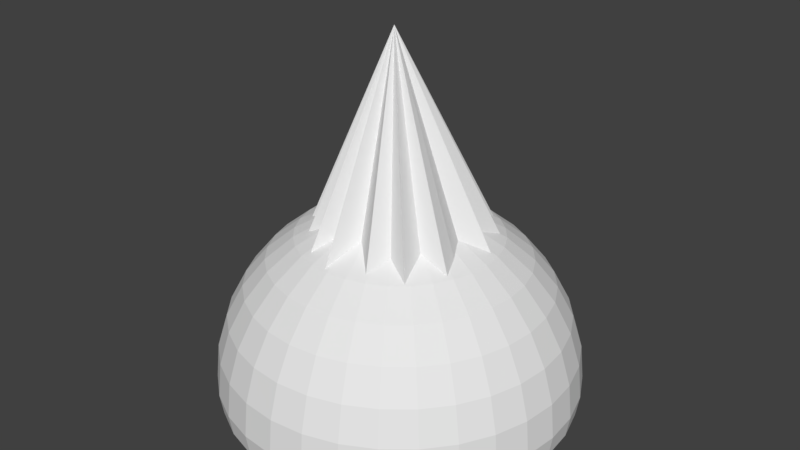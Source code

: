 # Source: gemstone.blend  (saved by Blender 2.79.0; exported with 4.5.12 LTS)
import bpy
from mathutils import Matrix  # noqa: F401  (used for matrix-valued properties, if any)

bpy.ops.wm.read_factory_settings(use_empty=True)
scene = bpy.context.scene
scene.name = 'Scene'

# ---- collections
col_collection_1 = bpy.data.collections.new('Collection 1'); scene.collection.children.link(col_collection_1)

# ---- world
world_world = bpy.data.worlds.new('World'); scene.world = world_world
world_world.color = (0.05088, 0.05088, 0.05088)
world_world.use_sun_shadow = False
world_world.sun_shadow_jitter_overblur = 0.0
world_world.cycles.sampling_method = 'MANUAL'

# ---- meshes
me_cone = bpy.data.meshes.new('Cone')
me_cone.from_pydata([(0.0317, 0.8891, -1.0), (0.0, 0.0, 1.0), (0.1951, 0.9808, -1.0), (0.3352, 0.8132, -0.9924), (0.5556, 0.8315, -1.0), (0.608, 0.612, -1.0), (0.8315, 0.5556, -1.0), (0.7976, 0.3353, -0.9859), (0.9808, 0.1951, -1.0), (0.8058, -0.003962, -1.0), (0.8817, -0.1991, -1.0), (0.9239, -0.3827, -1.0), (0.6769, -0.4288, -1.0), (0.7071, -0.7071, -1.0), (0.5186, -0.6765, -1.1), (0.3827, -0.8518, -1.0), (0.1317, -0.6638, -1.0), (-3.258e-07, -0.9564, -1.0), (-0.1277, -0.6805, -1.0), (-0.2787, -0.8614, -1.0), (-0.3313, -0.6002, -0.9657), (-0.5407, -0.6404, -1.0), (-0.5616, -0.4051, -1.086), (-0.7398, -0.3827, -1.0), (-0.6986, -0.1713, -1.0), (-0.8689, 9.656e-07, -1.0), (-0.7888, 0.1792, -1.0), (-0.8761, 0.3827, -1.0), (-0.7169, 0.5041, -1.0), (-0.7071, 0.7071, -1.0), (-0.4416, 0.7058, -0.9723), (-0.3827, 0.9239, -1.0), (-0.207, 0.8342, -1.0), (-0.1788, 0.9824, -1.0), (-0.1626, 0.984, -1.0), (-0.1463, 0.9856, -1.0), (-0.1301, 0.9872, -1.0), (-0.1138, 0.9888, -1.0), (-0.09754, 0.9904, -1.0), (-0.08129, 0.992, -1.0), (-0.06503, 0.9936, -1.0), (-0.04877, 0.9952, -1.0), (-0.03251, 0.9968, -1.0), (-0.01626, 0.9984, -1.0), (0.02352, 0.01471, -1.166), (0.06215, 0.2089, 0.0257), (0.09929, 0.3956, -0.03206), (0.1335, 0.5677, -0.1258), (0.1635, 0.7186, -0.2521), (0.1882, 0.8424, -0.4059), (0.2065, 0.9344, -0.5813), (0.2177, 0.991, -0.7717), (0.2215, 1.01, -0.9697), (0.2177, 0.991, -1.089), (0.2065, 0.9344, -1.129), (0.1882, 0.8424, -1.162), (0.1635, 0.7186, -1.086), (0.1335, 0.5677, -0.9689), (0.09929, 0.3956, -1.089), (0.06215, 0.2089, -1.147), (0.09929, 0.1976, 0.0257), (0.1722, 0.3735, -0.03206), (0.2393, 0.5357, -0.1258), (0.2982, 0.6777, -0.2521), (0.3465, 0.7944, -0.4059), (0.3824, 0.881, -0.5813), (0.4045, 0.9344, -0.7717), (0.4119, 0.9524, -0.9697), (0.4045, 0.9344, -1.089), (0.3824, 0.881, -1.129), (0.3465, 0.7944, -1.162), (0.2982, 0.6777, -1.086), (0.2393, 0.5357, -0.9689), (0.1722, 0.3735, -1.089), (0.09929, 0.1976, -1.147), (0.1335, 0.1793, 0.0257), (0.2393, 0.3377, -0.03206), (0.3368, 0.4835, -0.1258), (0.4222, 0.6114, -0.2521), (0.4924, 0.7164, -0.4059), (0.5445, 0.7944, -0.5813), (0.5766, 0.8424, -0.7717), (0.5874, 0.8586, -0.9697), (0.5766, 0.8424, -1.089), (0.5445, 0.7944, -1.129), (0.4924, 0.7164, -1.162), (0.4222, 0.6114, -1.086), (0.3368, 0.4835, -0.9689), (0.2393, 0.3377, -1.089), (0.1335, 0.1793, -1.147), (0.1635, 0.1547, 0.0257), (0.2982, 0.2893, -0.03206), (0.4222, 0.4134, -0.1258), (0.531, 0.5222, -0.2521), (0.6202, 0.6114, -0.4059), (0.6866, 0.6777, -0.5813), (0.7274, 0.7186, -0.7717), (0.7412, 0.7324, -0.9697), (0.7274, 0.7186, -1.089), (0.6866, 0.6777, -1.129), (0.6202, 0.6114, -1.162), (0.531, 0.5222, -1.086), (0.4222, 0.4134, -0.9675), (0.2982, 0.2893, -1.089), (0.1635, 0.1547, -1.147), (0.1882, 0.1247, 0.0257), (0.3465, 0.2305, -0.03206), (0.4924, 0.328, -0.1258), (0.6202, 0.4134, -0.2521), (0.7252, 0.4835, -0.4059), (0.8032, 0.5357, -0.5813), (0.8512, 0.5677, -0.7717), (0.8674, 0.5786, -0.9697), (0.8512, 0.5677, -1.089), (0.8032, 0.5357, -1.129), (0.7252, 0.4835, -1.162), (0.6202, 0.4134, -1.086), (0.4924, 0.328, -0.9675), (0.3465, 0.2305, -1.089), (0.1882, 0.1247, -1.147), (0.2065, 0.09048, 0.0257), (0.3824, 0.1633, -0.03206), (0.5445, 0.2305, -0.1258), (0.6866, 0.2893, -0.2521), (0.8032, 0.3377, -0.4059), (0.8898, 0.3735, -0.5813), (0.9432, 0.3956, -0.7717), (0.9612, 0.4031, -0.9697), (0.9432, 0.3956, -1.089), (0.8898, 0.3735, -1.129), (0.8032, 0.3377, -1.162), (0.6866, 0.2893, -1.086), (0.5445, 0.2305, -0.9675), (0.3824, 0.1633, -1.063), (0.2065, 0.09048, -1.147), (0.2177, 0.05334, 0.0257), (0.4045, 0.09048, -0.03206), (0.5766, 0.1247, -0.1258), (0.7274, 0.1547, -0.2521), (0.8512, 0.1793, -0.4059), (0.9432, 0.1976, -0.5813), (0.9998, 0.2089, -0.7717), (1.019, 0.2127, -0.9697), (0.9998, 0.2089, -1.089), (0.9432, 0.1976, -1.129), (0.8512, 0.1793, -1.162), (0.7274, 0.1547, -1.086), (0.5766, 0.1247, -0.9675), (0.4045, 0.09048, -1.063), (0.2177, 0.05334, -1.147), (0.2215, 0.01471, 0.0257), (0.4119, 0.01471, -0.03206), (0.5874, 0.01471, -0.1258), (0.7412, 0.01471, -0.2521), (0.8674, 0.01471, -0.4059), (0.9612, 0.01471, -0.5813), (1.019, 0.01471, -0.7717), (1.038, 0.01471, -0.9697), (1.019, 0.01471, -1.089), (0.9612, 0.01471, -1.129), (0.8674, 0.01471, -1.162), (0.7412, 0.01471, -1.086), (0.5874, 0.01471, -0.9675), (0.4119, 0.01471, -1.063), (0.2215, 0.01471, -1.147), (0.2177, -0.02392, 0.0257), (0.4045, -0.06106, -0.03206), (0.5766, -0.09529, -0.1258), (0.7274, -0.1253, -0.2521), (0.8512, -0.1499, -0.4059), (0.9432, -0.1682, -0.5813), (0.9998, -0.1795, -0.7717), (1.019, -0.1833, -0.9697), (0.9998, -0.1795, -1.089), (0.9432, -0.1682, -1.129), (0.8512, -0.1499, -1.162), (0.7274, -0.1253, -1.086), (0.5766, -0.09529, -0.9675), (0.4045, -0.06106, -1.063), (0.2177, -0.02392, -1.147), (0.2065, -0.06106, 0.0257), (0.3824, -0.1339, -0.03206), (0.5445, -0.2011, -0.1258), (0.6866, -0.2599, -0.2521), (0.8032, -0.3082, -0.4059), (0.8898, -0.3441, -0.5813), (0.9432, -0.3662, -0.7717), (0.9612, -0.3737, -0.9697), (0.9432, -0.3662, -1.089), (0.8898, -0.3441, -1.129), (0.8032, -0.3082, -1.162), (0.6866, -0.2599, -1.086), (0.5445, -0.2011, -0.9675), (0.3824, -0.1339, -1.063), (0.2065, -0.06106, -1.147), (0.1882, -0.09529, 0.0257), (0.3465, -0.2011, -0.03206), (0.4924, -0.2986, -0.1258), (0.6202, -0.384, -0.2521), (0.7252, -0.4541, -0.4059), (0.8032, -0.5062, -0.5813), (0.8512, -0.5383, -0.7717), (0.8674, -0.5492, -0.9697), (0.8512, -0.5383, -1.089), (0.8032, -0.5062, -1.129), (0.7252, -0.4541, -1.162), (0.6202, -0.384, -1.086), (0.4924, -0.2986, -0.9675), (0.3465, -0.2011, -1.063), (0.1882, -0.09529, -1.147), (0.1635, -0.1253, 0.0257), (0.2982, -0.2599, -0.03206), (0.4222, -0.384, -0.1258), (0.531, -0.4928, -0.2521), (0.6202, -0.582, -0.4059), (0.6866, -0.6483, -0.5813), (0.7274, -0.6892, -0.7717), (0.7412, -0.703, -0.9697), (0.7274, -0.6892, -1.089), (0.6866, -0.6483, -1.129), (0.6202, -0.582, -1.162), (0.531, -0.4928, -1.086), (0.4222, -0.384, -0.9675), (0.2982, -0.2599, -1.063), (0.1635, -0.1253, -1.147), (0.1335, -0.1499, 0.0257), (0.2393, -0.3082, -0.03206), (0.3368, -0.4541, -0.1258), (0.4222, -0.582, -0.2521), (0.4924, -0.687, -0.4059), (0.5445, -0.7649, -0.5813), (0.5766, -0.813, -0.7717), (0.5874, -0.8292, -0.9697), (0.5766, -0.813, -1.089), (0.5445, -0.7649, -1.129), (0.4924, -0.687, -1.162), (0.4222, -0.582, -1.086), (0.3368, -0.4541, -0.9675), (0.2393, -0.3082, -1.063), (0.1335, -0.1499, -1.147), (0.09929, -0.1682, 0.0257), (0.1722, -0.3441, -0.03206), (0.2393, -0.5062, -0.1258), (0.2982, -0.6483, -0.2521), (0.3465, -0.7649, -0.4059), (0.3824, -0.8516, -0.5813), (0.4045, -0.9049, -0.7717), (0.4119, -0.923, -0.9697), (0.4045, -0.9049, -1.089), (0.3824, -0.8516, -1.129), (0.3465, -0.7649, -1.162), (0.2982, -0.6483, -1.086), (0.2393, -0.5062, -0.9675), (0.1722, -0.3441, -1.063), (0.09929, -0.1682, -1.147), (0.06215, -0.1795, 0.0257), (0.09929, -0.3662, -0.03206), (0.1335, -0.5383, -0.1258), (0.1635, -0.6892, -0.2521), (0.1882, -0.813, -0.4059), (0.2065, -0.9049, -0.5813), (0.2177, -0.9616, -0.7717), (0.2215, -0.9807, -0.9697), (0.2177, -0.9616, -1.089), (0.2065, -0.9049, -1.129), (0.1882, -0.813, -1.162), (0.1635, -0.6892, -1.086), (0.1335, -0.5383, -0.9675), (0.09929, -0.3662, -1.063), (0.06215, -0.1795, -1.147), (0.02352, -0.1833, 0.0257), (0.02352, -0.3737, -0.03206), (0.02352, -0.5492, -0.1258), (0.02352, -0.703, -0.2521), (0.02352, -0.8292, -0.4059), (0.02352, -0.923, -0.5813), (0.02352, -0.9807, -0.7717), (0.02352, -1.0, -0.9697), (0.02352, -0.9807, -1.089), (0.02352, -0.923, -1.129), (0.02352, -0.8292, -1.162), (0.02352, -0.703, -1.086), (0.02352, -0.5492, -0.9675), (0.02352, -0.3737, -1.063), (0.02352, -0.1833, -1.147), (-0.01511, -0.1795, 0.0257), (-0.05225, -0.3662, -0.03206), (-0.08649, -0.5383, -0.1258), (-0.1165, -0.6892, -0.2521), (-0.1411, -0.813, -0.4059), (-0.1594, -0.9049, -0.5813), (-0.1707, -0.9616, -0.7717), (-0.1745, -0.9807, -0.9697), (-0.1707, -0.9616, -1.089), (-0.1594, -0.9049, -1.129), (-0.1411, -0.813, -1.162), (-0.1165, -0.6892, -1.086), (-0.08649, -0.5383, -0.9675), (-0.05225, -0.3662, -1.063), (-0.01511, -0.1795, -1.147), (0.02352, 0.01471, 0.0452), (-0.05225, -0.1682, 0.0257), (-0.1251, -0.3441, -0.03206), (-0.1923, -0.5062, -0.1258), (-0.2511, -0.6483, -0.2521), (-0.2994, -0.7649, -0.4059), (-0.3353, -0.8516, -0.5813), (-0.3574, -0.9049, -0.7717), (-0.3649, -0.923, -0.9697), (-0.3574, -0.9049, -1.089), (-0.3353, -0.8516, -1.129), (-0.2994, -0.7649, -1.162), (-0.2511, -0.6483, -1.086), (-0.1923, -0.5062, -0.9675), (-0.1251, -0.3441, -1.063), (-0.05225, -0.1682, -1.147), (-0.08649, -0.1499, 0.0257), (-0.1923, -0.3082, -0.03206), (-0.2897, -0.4541, -0.1258), (-0.3752, -0.582, -0.2521), (-0.4453, -0.687, -0.4059), (-0.4974, -0.7649, -0.5813), (-0.5295, -0.813, -0.7717), (-0.5403, -0.8292, -0.9697), (-0.5295, -0.813, -1.089), (-0.4974, -0.7649, -1.129), (-0.4453, -0.687, -1.162), (-0.3752, -0.582, -1.086), (-0.2897, -0.4541, -0.9675), (-0.1923, -0.3082, -1.063), (-0.08648, -0.1499, -1.147), (-0.1165, -0.1253, 0.0257), (-0.2511, -0.2599, -0.03206), (-0.3752, -0.384, -0.1258), (-0.4839, -0.4928, -0.2521), (-0.5732, -0.582, -0.4059), (-0.6395, -0.6483, -0.5813), (-0.6804, -0.6892, -0.7717), (-0.6941, -0.703, -0.9697), (-0.6804, -0.6892, -1.089), (-0.6395, -0.6483, -1.129), (-0.5732, -0.582, -1.162), (-0.4839, -0.4928, -1.086), (-0.3752, -0.384, -0.9675), (-0.2511, -0.2599, -1.063), (-0.1165, -0.1253, -1.147), (-0.1411, -0.09529, 0.0257), (-0.2994, -0.2011, -0.03206), (-0.4453, -0.2986, -0.1258), (-0.5732, -0.384, -0.2521), (-0.6781, -0.4541, -0.4059), (-0.7561, -0.5062, -0.5813), (-0.8042, -0.5383, -0.7717), (-0.8204, -0.5492, -0.9697), (-0.8042, -0.5383, -1.089), (-0.7561, -0.5062, -1.129), (-0.6781, -0.4541, -1.162), (-0.5732, -0.384, -1.086), (-0.4453, -0.2986, -0.9675), (-0.2994, -0.2011, -1.063), (-0.1411, -0.09529, -1.147), (-0.1594, -0.06106, 0.0257), (-0.3353, -0.1339, -0.03206), (-0.4974, -0.2011, -0.1258), (-0.6395, -0.2599, -0.2521), (-0.7561, -0.3082, -0.4059), (-0.8428, -0.3441, -0.5813), (-0.8961, -0.3662, -0.7717), (-0.9142, -0.3737, -0.9697), (-0.8961, -0.3662, -1.089), (-0.8428, -0.3441, -1.129), (-0.7561, -0.3082, -1.162), (-0.6395, -0.2599, -1.086), (-0.4974, -0.2011, -0.9675), (-0.3353, -0.1339, -1.063), (-0.1594, -0.06106, -1.147), (-0.1707, -0.02392, 0.0257), (-0.3574, -0.06106, -0.03206), (-0.5295, -0.09529, -0.1258), (-0.6804, -0.1253, -0.2521), (-0.8041, -0.1499, -0.4059), (-0.8961, -0.1682, -0.5813), (-0.9528, -0.1795, -0.7717), (-0.9719, -0.1833, -0.9697), (-0.9528, -0.1795, -1.089), (-0.8961, -0.1682, -1.129), (-0.8041, -0.1499, -1.162), (-0.6804, -0.1253, -1.086), (-0.5295, -0.09529, -0.9675), (-0.3574, -0.06106, -1.063), (-0.1707, -0.02392, -1.147), (-0.1745, 0.01471, 0.0257), (-0.3649, 0.01471, -0.03206), (-0.5403, 0.01471, -0.1258), (-0.6941, 0.01471, -0.2521), (-0.8204, 0.01471, -0.4059), (-0.9142, 0.01471, -0.5813), (-0.9719, 0.01471, -0.7717), (-0.9914, 0.01471, -0.9697), (-0.9719, 0.01471, -1.089), (-0.9142, 0.01471, -1.129), (-0.8204, 0.01471, -1.162), (-0.6941, 0.01471, -1.086), (-0.5403, 0.01471, -0.9675), (-0.3649, 0.01471, -1.063), (-0.1745, 0.01471, -1.147), (-0.1707, 0.05334, 0.0257), (-0.3574, 0.09048, -0.03206), (-0.5295, 0.1247, -0.1258), (-0.6804, 0.1547, -0.2521), (-0.8041, 0.1793, -0.4059), (-0.8961, 0.1976, -0.5813), (-0.9528, 0.2089, -0.7717), (-0.9719, 0.2127, -0.9697), (-0.9528, 0.2089, -1.089), (-0.8961, 0.1976, -1.129), (-0.8041, 0.1793, -1.162), (-0.6804, 0.1547, -1.086), (-0.5295, 0.1247, -0.9675), (-0.3574, 0.09048, -1.063), (-0.1707, 0.05334, -1.147), (-0.1594, 0.09048, 0.0257), (-0.3353, 0.1633, -0.03206), (-0.4974, 0.2305, -0.1258), (-0.6395, 0.2893, -0.2521), (-0.7561, 0.3377, -0.4059), (-0.8428, 0.3735, -0.5813), (-0.8961, 0.3956, -0.7717), (-0.9142, 0.4031, -0.9697), (-0.8961, 0.3956, -1.089), (-0.8428, 0.3735, -1.129), (-0.7561, 0.3377, -1.162), (-0.6395, 0.2893, -1.086), (-0.4974, 0.2305, -0.9675), (-0.3353, 0.1633, -1.063), (-0.1594, 0.09048, -1.147), (-0.1411, 0.1247, 0.0257), (-0.2994, 0.2305, -0.03206), (-0.4453, 0.328, -0.1258), (-0.5732, 0.4134, -0.2521), (-0.6781, 0.4835, -0.4059), (-0.7561, 0.5357, -0.5813), (-0.8041, 0.5677, -0.7717), (-0.8204, 0.5786, -0.9697), (-0.8041, 0.5677, -1.089), (-0.7561, 0.5357, -1.129), (-0.6781, 0.4835, -1.162), (-0.5732, 0.4134, -1.086), (-0.4453, 0.328, -0.9675), (-0.2994, 0.2305, -1.089), (-0.1411, 0.1247, -1.147), (-0.1165, 0.1547, 0.0257), (-0.2511, 0.2893, -0.03206), (-0.3752, 0.4134, -0.1258), (-0.4839, 0.5222, -0.2521), (-0.5732, 0.6114, -0.4059), (-0.6395, 0.6777, -0.5813), (-0.6804, 0.7186, -0.7717), (-0.6941, 0.7324, -0.9697), (-0.6804, 0.7186, -1.089), (-0.6395, 0.6777, -1.129), (-0.5732, 0.6114, -1.162), (-0.4839, 0.5222, -1.086), (-0.3752, 0.4134, -0.9675), (-0.2511, 0.2893, -1.089), (-0.1165, 0.1547, -1.147), (-0.08649, 0.1793, 0.0257), (-0.1923, 0.3377, -0.03206), (-0.2897, 0.4835, -0.1258), (-0.3752, 0.6114, -0.2521), (-0.4453, 0.7164, -0.4059), (-0.4974, 0.7944, -0.5813), (-0.5295, 0.8424, -0.7717), (-0.5403, 0.8586, -0.9697), (-0.5295, 0.8424, -1.089), (-0.4974, 0.7944, -1.129), (-0.4453, 0.7164, -1.162), (-0.3752, 0.6114, -1.086), (-0.2897, 0.4835, -0.9689), (-0.1923, 0.3377, -1.089), (-0.08648, 0.1793, -1.147), (-0.05225, 0.1976, 0.0257), (-0.1251, 0.3735, -0.03206), (-0.1923, 0.5357, -0.1258), (-0.2511, 0.6777, -0.2521), (-0.2994, 0.7944, -0.4059), (-0.3353, 0.881, -0.5813), (-0.3574, 0.9344, -0.7717), (-0.3649, 0.9524, -0.9697), (-0.3574, 0.9344, -1.089), (-0.3353, 0.881, -1.129), (-0.2994, 0.7944, -1.162), (-0.2511, 0.6777, -1.086), (-0.1923, 0.5357, -0.9689), (-0.1251, 0.3735, -1.089), (-0.05225, 0.1976, -1.147), (-0.01511, 0.2089, 0.0257), (-0.05225, 0.3956, -0.03206), (-0.08648, 0.5677, -0.1258), (-0.1165, 0.7186, -0.2521), (-0.1411, 0.8424, -0.4059), (-0.1594, 0.9344, -0.5813), (-0.1707, 0.991, -0.7717), (-0.1745, 1.01, -0.9697), (-0.1707, 0.991, -1.089), (-0.1594, 0.9344, -1.129), (-0.1411, 0.8424, -1.162), (-0.1165, 0.7186, -1.086), (-0.08648, 0.5677, -0.9689), (-0.05225, 0.3956, -1.089), (-0.01511, 0.2089, -1.147), (0.02352, 0.2127, 0.0257), (0.02352, 0.4031, -0.03206), (0.02352, 0.5786, -0.1258), (0.02352, 0.7324, -0.2521), (0.02352, 0.8586, -0.4059), (0.02352, 0.9524, -0.5813), (0.02352, 1.01, -0.7717), (0.02352, 1.03, -0.9697), (0.02352, 1.01, -1.089), (0.02352, 0.9524, -1.129), (0.02352, 0.8586, -1.162), (0.02352, 0.7324, -1.086), (0.02352, 0.5786, -0.9689), (0.02352, 0.4031, -1.089), (0.02352, 0.2127, -1.147)], [], [(0, 1, 2), (2, 1, 3), (3, 1, 4), (4, 1, 5), (5, 1, 6), (6, 1, 7), (7, 1, 8), (8, 1, 9), (9, 1, 10), (10, 1, 11), (11, 1, 12), (12, 1, 13), (13, 1, 14), (14, 1, 15), (15, 1, 16), (16, 1, 17), (17, 1, 18), (18, 1, 19), (19, 1, 20), (20, 1, 21), (21, 1, 22), (22, 1, 23), (23, 1, 24), (24, 1, 25), (25, 1, 26), (26, 1, 27), (27, 1, 28), (28, 1, 29), (29, 1, 30), (30, 1, 31), (31, 1, 32), (32, 1, 0, 43, 42, 41, 40, 39, 38, 37, 36, 35, 34, 33), (0, 2, 3, 4, 5, 6, 7, 8, 9, 10, 11, 12, 13, 14, 15, 16, 17, 18, 19, 20, 21, 22, 23, 24, 25, 26, 27, 28, 29, 30, 31, 32, 33, 34, 35, 36, 37, 38, 39, 40, 41, 42, 43), (511, 300, 45), (44, 525, 59), (519, 518, 52, 53), (512, 511, 45, 46), (520, 519, 53, 54), (513, 512, 46, 47), (521, 520, 54, 55), (514, 513, 47, 48), (522, 521, 55, 56), (515, 514, 48, 49), (523, 522, 56, 57), (516, 515, 49, 50), (524, 523, 57, 58), (517, 516, 50, 51), (525, 524, 58, 59), (518, 517, 51, 52), (51, 50, 65, 66), (59, 58, 73, 74), (52, 51, 66, 67), (45, 300, 60), (44, 59, 74), (53, 52, 67, 68), (46, 45, 60, 61), (54, 53, 68, 69), (47, 46, 61, 62), (55, 54, 69, 70), (48, 47, 62, 63), (56, 55, 70, 71), (49, 48, 63, 64), (57, 56, 71, 72), (50, 49, 64, 65), (58, 57, 72, 73), (70, 69, 84, 85), (63, 62, 77, 78), (71, 70, 85, 86), (64, 63, 78, 79), (72, 71, 86, 87), (65, 64, 79, 80), (73, 72, 87, 88), (66, 65, 80, 81), (74, 73, 88, 89), (67, 66, 81, 82), (60, 300, 75), (44, 74, 89), (68, 67, 82, 83), (61, 60, 75, 76), (69, 68, 83, 84), (62, 61, 76, 77), (89, 88, 103, 104), (82, 81, 96, 97), (75, 300, 90), (44, 89, 104), (83, 82, 97, 98), (76, 75, 90, 91), (84, 83, 98, 99), (77, 76, 91, 92), (85, 84, 99, 100), (78, 77, 92, 93), (86, 85, 100, 101), (79, 78, 93, 94), (87, 86, 101, 102), (80, 79, 94, 95), (88, 87, 102, 103), (81, 80, 95, 96), (101, 100, 115, 116), (94, 93, 108, 109), (102, 101, 116, 117), (95, 94, 109, 110), (103, 102, 117, 118), (96, 95, 110, 111), (104, 103, 118, 119), (97, 96, 111, 112), (90, 300, 105), (44, 104, 119), (98, 97, 112, 113), (91, 90, 105, 106), (99, 98, 113, 114), (92, 91, 106, 107), (100, 99, 114, 115), (93, 92, 107, 108), (105, 300, 120), (44, 119, 134), (113, 112, 127, 128), (106, 105, 120, 121), (114, 113, 128, 129), (107, 106, 121, 122), (115, 114, 129, 130), (108, 107, 122, 123), (116, 115, 130, 131), (109, 108, 123, 124), (117, 116, 131, 132), (110, 109, 124, 125), (118, 117, 132, 133), (111, 110, 125, 126), (119, 118, 133, 134), (112, 111, 126, 127), (124, 123, 138, 139), (132, 131, 146, 147), (125, 124, 139, 140), (133, 132, 147, 148), (126, 125, 140, 141), (134, 133, 148, 149), (127, 126, 141, 142), (120, 300, 135), (44, 134, 149), (128, 127, 142, 143), (121, 120, 135, 136), (129, 128, 143, 144), (122, 121, 136, 137), (130, 129, 144, 145), (123, 122, 137, 138), (131, 130, 145, 146), (143, 142, 157, 158), (136, 135, 150, 151), (144, 143, 158, 159), (137, 136, 151, 152), (145, 144, 159, 160), (138, 137, 152, 153), (146, 145, 160, 161), (139, 138, 153, 154), (147, 146, 161, 162), (140, 139, 154, 155), (148, 147, 162, 163), (141, 140, 155, 156), (149, 148, 163, 164), (142, 141, 156, 157), (135, 300, 150), (44, 149, 164), (162, 161, 176, 177), (155, 154, 169, 170), (163, 162, 177, 178), (156, 155, 170, 171), (164, 163, 178, 179), (157, 156, 171, 172), (150, 300, 165), (44, 164, 179), (158, 157, 172, 173), (151, 150, 165, 166), (159, 158, 173, 174), (152, 151, 166, 167), (160, 159, 174, 175), (153, 152, 167, 168), (161, 160, 175, 176), (154, 153, 168, 169), (166, 165, 180, 181), (174, 173, 188, 189), (167, 166, 181, 182), (175, 174, 189, 190), (168, 167, 182, 183), (176, 175, 190, 191), (169, 168, 183, 184), (177, 176, 191, 192), (170, 169, 184, 185), (178, 177, 192, 193), (171, 170, 185, 186), (179, 178, 193, 194), (172, 171, 186, 187), (165, 300, 180), (44, 179, 194), (173, 172, 187, 188), (185, 184, 199, 200), (193, 192, 207, 208), (186, 185, 200, 201), (194, 193, 208, 209), (187, 186, 201, 202), (180, 300, 195), (44, 194, 209), (188, 187, 202, 203), (181, 180, 195, 196), (189, 188, 203, 204), (182, 181, 196, 197), (190, 189, 204, 205), (183, 182, 197, 198), (191, 190, 205, 206), (184, 183, 198, 199), (192, 191, 206, 207), (204, 203, 218, 219), (197, 196, 211, 212), (205, 204, 219, 220), (198, 197, 212, 213), (206, 205, 220, 221), (199, 198, 213, 214), (207, 206, 221, 222), (200, 199, 214, 215), (208, 207, 222, 223), (201, 200, 215, 216), (209, 208, 223, 224), (202, 201, 216, 217), (195, 300, 210), (44, 209, 224), (203, 202, 217, 218), (196, 195, 210, 211), (223, 222, 237, 238), (216, 215, 230, 231), (224, 223, 238, 239), (217, 216, 231, 232), (210, 300, 225), (44, 224, 239), (218, 217, 232, 233), (211, 210, 225, 226), (219, 218, 233, 234), (212, 211, 226, 227), (220, 219, 234, 235), (213, 212, 227, 228), (221, 220, 235, 236), (214, 213, 228, 229), (222, 221, 236, 237), (215, 214, 229, 230), (235, 234, 249, 250), (228, 227, 242, 243), (236, 235, 250, 251), (229, 228, 243, 244), (237, 236, 251, 252), (230, 229, 244, 245), (238, 237, 252, 253), (231, 230, 245, 246), (239, 238, 253, 254), (232, 231, 246, 247), (225, 300, 240), (44, 239, 254), (233, 232, 247, 248), (226, 225, 240, 241), (234, 233, 248, 249), (227, 226, 241, 242), (254, 253, 268, 269), (247, 246, 261, 262), (240, 300, 255), (44, 254, 269), (248, 247, 262, 263), (241, 240, 255, 256), (249, 248, 263, 264), (242, 241, 256, 257), (250, 249, 264, 265), (243, 242, 257, 258), (251, 250, 265, 266), (244, 243, 258, 259), (252, 251, 266, 267), (245, 244, 259, 260), (253, 252, 267, 268), (246, 245, 260, 261), (258, 257, 272, 273), (266, 265, 280, 281), (259, 258, 273, 274), (267, 266, 281, 282), (260, 259, 274, 275), (268, 267, 282, 283), (261, 260, 275, 276), (269, 268, 283, 284), (262, 261, 276, 277), (255, 300, 270), (44, 269, 284), (263, 262, 277, 278), (256, 255, 270, 271), (264, 263, 278, 279), (257, 256, 271, 272), (265, 264, 279, 280), (277, 276, 291, 292), (270, 300, 285), (44, 284, 299), (278, 277, 292, 293), (271, 270, 285, 286), (279, 278, 293, 294), (272, 271, 286, 287), (280, 279, 294, 295), (273, 272, 287, 288), (281, 280, 295, 296), (274, 273, 288, 289), (282, 281, 296, 297), (275, 274, 289, 290), (283, 282, 297, 298), (276, 275, 290, 291), (284, 283, 298, 299), (296, 295, 311, 312), (289, 288, 304, 305), (297, 296, 312, 313), (290, 289, 305, 306), (298, 297, 313, 314), (291, 290, 306, 307), (299, 298, 314, 315), (292, 291, 307, 308), (285, 300, 301), (44, 299, 315), (293, 292, 308, 309), (286, 285, 301, 302), (294, 293, 309, 310), (287, 286, 302, 303), (295, 294, 310, 311), (288, 287, 303, 304), (301, 300, 316), (44, 315, 330), (309, 308, 323, 324), (302, 301, 316, 317), (310, 309, 324, 325), (303, 302, 317, 318), (311, 310, 325, 326), (304, 303, 318, 319), (312, 311, 326, 327), (305, 304, 319, 320), (313, 312, 327, 328), (306, 305, 320, 321), (314, 313, 328, 329), (307, 306, 321, 322), (315, 314, 329, 330), (308, 307, 322, 323), (320, 319, 334, 335), (328, 327, 342, 343), (321, 320, 335, 336), (329, 328, 343, 344), (322, 321, 336, 337), (330, 329, 344, 345), (323, 322, 337, 338), (316, 300, 331), (44, 330, 345), (324, 323, 338, 339), (317, 316, 331, 332), (325, 324, 339, 340), (318, 317, 332, 333), (326, 325, 340, 341), (319, 318, 333, 334), (327, 326, 341, 342), (339, 338, 353, 354), (332, 331, 346, 347), (340, 339, 354, 355), (333, 332, 347, 348), (341, 340, 355, 356), (334, 333, 348, 349), (342, 341, 356, 357), (335, 334, 349, 350), (343, 342, 357, 358), (336, 335, 350, 351), (344, 343, 358, 359), (337, 336, 351, 352), (345, 344, 359, 360), (338, 337, 352, 353), (331, 300, 346), (44, 345, 360), (358, 357, 372, 373), (351, 350, 365, 366), (359, 358, 373, 374), (352, 351, 366, 367), (360, 359, 374, 375), (353, 352, 367, 368), (346, 300, 361), (44, 360, 375), (354, 353, 368, 369), (347, 346, 361, 362), (355, 354, 369, 370), (348, 347, 362, 363), (356, 355, 370, 371), (349, 348, 363, 364), (357, 356, 371, 372), (350, 349, 364, 365), (370, 369, 384, 385), (363, 362, 377, 378), (371, 370, 385, 386), (364, 363, 378, 379), (372, 371, 386, 387), (365, 364, 379, 380), (373, 372, 387, 388), (366, 365, 380, 381), (374, 373, 388, 389), (367, 366, 381, 382), (375, 374, 389, 390), (368, 367, 382, 383), (361, 300, 376), (44, 375, 390), (369, 368, 383, 384), (362, 361, 376, 377), (389, 388, 403, 404), (382, 381, 396, 397), (390, 389, 404, 405), (383, 382, 397, 398), (376, 300, 391), (44, 390, 405), (384, 383, 398, 399), (377, 376, 391, 392), (385, 384, 399, 400), (378, 377, 392, 393), (386, 385, 400, 401), (379, 378, 393, 394), (387, 386, 401, 402), (380, 379, 394, 395), (388, 387, 402, 403), (381, 380, 395, 396), (393, 392, 407, 408), (401, 400, 415, 416), (394, 393, 408, 409), (402, 401, 416, 417), (395, 394, 409, 410), (403, 402, 417, 418), (396, 395, 410, 411), (404, 403, 418, 419), (397, 396, 411, 412), (405, 404, 419, 420), (398, 397, 412, 413), (391, 300, 406), (44, 405, 420), (399, 398, 413, 414), (392, 391, 406, 407), (400, 399, 414, 415), (412, 411, 426, 427), (420, 419, 434, 435), (413, 412, 427, 428), (406, 300, 421), (44, 420, 435), (414, 413, 428, 429), (407, 406, 421, 422), (415, 414, 429, 430), (408, 407, 422, 423), (416, 415, 430, 431), (409, 408, 423, 424), (417, 416, 431, 432), (410, 409, 424, 425), (418, 417, 432, 433), (411, 410, 425, 426), (419, 418, 433, 434), (431, 430, 445, 446), (424, 423, 438, 439), (432, 431, 446, 447), (425, 424, 439, 440), (433, 432, 447, 448), (426, 425, 440, 441), (434, 433, 448, 449), (427, 426, 441, 442), (435, 434, 449, 450), (428, 427, 442, 443), (421, 300, 436), (44, 435, 450), (429, 428, 443, 444), (422, 421, 436, 437), (430, 429, 444, 445), (423, 422, 437, 438), (450, 449, 464, 465), (443, 442, 457, 458), (436, 300, 451), (44, 450, 465), (444, 443, 458, 459), (437, 436, 451, 452), (445, 444, 459, 460), (438, 437, 452, 453), (446, 445, 460, 461), (439, 438, 453, 454), (447, 446, 461, 462), (440, 439, 454, 455), (448, 447, 462, 463), (441, 440, 455, 456), (449, 448, 463, 464), (442, 441, 456, 457), (454, 453, 468, 469), (462, 461, 476, 477), (455, 454, 469, 470), (463, 462, 477, 478), (456, 455, 470, 471), (464, 463, 478, 479), (457, 456, 471, 472), (465, 464, 479, 480), (458, 457, 472, 473), (451, 300, 466), (44, 465, 480), (459, 458, 473, 474), (452, 451, 466, 467), (460, 459, 474, 475), (453, 452, 467, 468), (461, 460, 475, 476), (473, 472, 487, 488), (466, 300, 481), (44, 480, 495), (474, 473, 488, 489), (467, 466, 481, 482), (475, 474, 489, 490), (468, 467, 482, 483), (476, 475, 490, 491), (469, 468, 483, 484), (477, 476, 491, 492), (470, 469, 484, 485), (478, 477, 492, 493), (471, 470, 485, 486), (479, 478, 493, 494), (472, 471, 486, 487), (480, 479, 494, 495), (492, 491, 506, 507), (485, 484, 499, 500), (493, 492, 507, 508), (486, 485, 500, 501), (494, 493, 508, 509), (487, 486, 501, 502), (495, 494, 509, 510), (488, 487, 502, 503), (481, 300, 496), (44, 495, 510), (489, 488, 503, 504), (482, 481, 496, 497), (490, 489, 504, 505), (483, 482, 497, 498), (491, 490, 505, 506), (484, 483, 498, 499), (44, 510, 525), (504, 503, 518, 519), (497, 496, 511, 512), (505, 504, 519, 520), (498, 497, 512, 513), (506, 505, 520, 521), (499, 498, 513, 514), (507, 506, 521, 522), (500, 499, 514, 515), (508, 507, 522, 523), (501, 500, 515, 516), (509, 508, 523, 524), (502, 501, 516, 517), (510, 509, 524, 525), (503, 502, 517, 518), (496, 300, 511)])
me_cone.use_remesh_preserve_volume = False
me_cone.use_remesh_preserve_attributes = False
me_cone.use_mirror_vertex_groups = False
me_cone.update()

# ---- objects
ob_cone = bpy.data.objects.new('Cone', me_cone)

# ---- transforms, parenting, visibility, modifiers, constraints
ob_cone.location = (0.0, 0.0, 1.01)
ob_cone.lineart.crease_threshold = 0.0

# ---- collection membership
col_collection_1.objects.link(ob_cone)

# ---- scene / render settings (as saved in the file)
scene.frame_start = 1; scene.frame_end = 250; scene.frame_set(0)
scene.render.engine = 'BLENDER_EEVEE_NEXT'
scene.render.resolution_percentage = 50
scene.render.dither_intensity = 0.0
scene.cycles.use_denoising = False
scene.cycles.samples = 128
scene.cycles.sampling_pattern = 'TABULATED_SOBOL'
scene.cycles.use_adaptive_sampling = False
scene.cycles.use_light_tree = False
scene.cycles.blur_glossy = 0.0
scene.cycles.sample_clamp_indirect = 0.0
scene.view_settings.view_transform = 'Standard'
bpy.context.view_layer.update()

# ---- added for rendering (the .blend has no active camera and no usable light): camera, sun
cam_auto = bpy.data.cameras.new('AutoCamera')
cam_auto.lens = 50.0
cam_auto.sensor_width = 36.0
cam_auto.clip_end = 1000.0
ob_auto_camera = bpy.data.objects.new('AutoCamera', cam_auto)
scene.collection.objects.link(ob_auto_camera)
ob_auto_camera.location = (3.35087, -3.97812, 3.58913)
ob_auto_camera.rotation_euler = (1.09748, -7.21219e-08, 0.694738)
scene.camera = ob_auto_camera
light_auto_sun = bpy.data.lights.new('AutoSun', 'SUN')
light_auto_sun.energy = 3.0
light_auto_sun.angle = 0.0523599
ob_auto_sun = bpy.data.objects.new('AutoSun', light_auto_sun)
scene.collection.objects.link(ob_auto_sun)
ob_auto_sun.rotation_euler = (0.872665, 0.174533, 0.523599)
bpy.context.view_layer.update()

